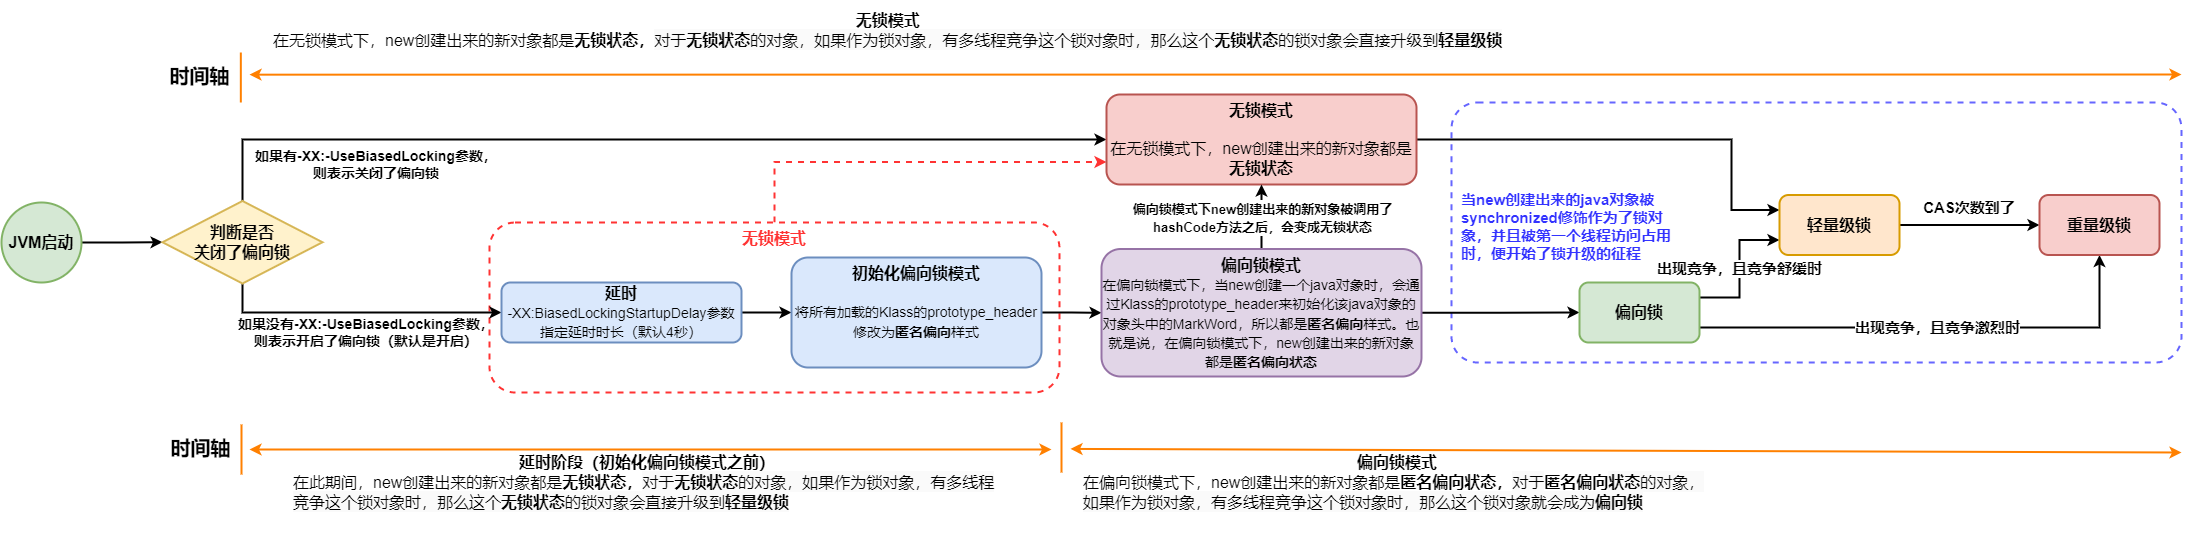

The diagram above was exported from draw.io. Its source (the exported page's mxGraphModel, read from the mxfile embedded in the PNG):
<mxGraphModel dx="1038" dy="641" grid="1" gridSize="10" guides="1" tooltips="1" connect="1" arrows="1" fold="1" page="1" pageScale="1" pageWidth="827" pageHeight="1169" math="0" shadow="0">
  <root>
    <mxCell id="0" />
    <mxCell id="1" parent="0" />
    <mxCell id="9Br8yp8FGWMTpkIi4DgU-2" value="" style="rounded=1;whiteSpace=wrap;html=1;dashed=1;strokeWidth=2;strokeColor=#6666FF;arcSize=10;" parent="1" vertex="1">
      <mxGeometry x="1520" y="140" width="730" height="260" as="geometry" />
    </mxCell>
    <mxCell id="vtKlY5Mc6cI-FL2dgMbP-28" style="edgeStyle=orthogonalEdgeStyle;rounded=0;orthogonalLoop=1;jettySize=auto;html=1;exitX=0.5;exitY=0;exitDx=0;exitDy=0;entryX=0;entryY=0.75;entryDx=0;entryDy=0;fontSize=16;fontColor=#FF3333;strokeColor=#FF3333;strokeWidth=2;dashed=1;" parent="1" source="vtKlY5Mc6cI-FL2dgMbP-27" target="vtKlY5Mc6cI-FL2dgMbP-5" edge="1">
      <mxGeometry relative="1" as="geometry" />
    </mxCell>
    <mxCell id="vtKlY5Mc6cI-FL2dgMbP-27" value="&lt;b&gt;&lt;font style=&quot;font-size: 16px&quot; color=&quot;#ff3333&quot;&gt;无锁模式&lt;/font&gt;&lt;/b&gt;" style="rounded=1;whiteSpace=wrap;html=1;fontSize=14;fontColor=#000000;strokeWidth=2;dashed=1;strokeColor=#FF3333;verticalAlign=top;" parent="1" vertex="1">
      <mxGeometry x="558" y="260" width="570" height="170" as="geometry" />
    </mxCell>
    <mxCell id="vtKlY5Mc6cI-FL2dgMbP-4" style="edgeStyle=orthogonalEdgeStyle;rounded=0;orthogonalLoop=1;jettySize=auto;html=1;exitX=1;exitY=0.5;exitDx=0;exitDy=0;entryX=0;entryY=0.5;entryDx=0;entryDy=0;fontSize=16;strokeWidth=2;" parent="1" source="vtKlY5Mc6cI-FL2dgMbP-1" target="vtKlY5Mc6cI-FL2dgMbP-3" edge="1">
      <mxGeometry relative="1" as="geometry" />
    </mxCell>
    <mxCell id="vtKlY5Mc6cI-FL2dgMbP-1" value="JVM启动" style="ellipse;whiteSpace=wrap;html=1;aspect=fixed;strokeWidth=2;fillColor=#d5e8d4;strokeColor=#82b366;fontSize=16;fontStyle=1" parent="1" vertex="1">
      <mxGeometry x="70" y="240" width="80" height="80" as="geometry" />
    </mxCell>
    <mxCell id="vtKlY5Mc6cI-FL2dgMbP-7" style="edgeStyle=orthogonalEdgeStyle;rounded=0;orthogonalLoop=1;jettySize=auto;html=1;exitX=0.5;exitY=1;exitDx=0;exitDy=0;entryX=0;entryY=0.5;entryDx=0;entryDy=0;fontSize=16;strokeWidth=2;" parent="1" source="vtKlY5Mc6cI-FL2dgMbP-3" target="vtKlY5Mc6cI-FL2dgMbP-6" edge="1">
      <mxGeometry relative="1" as="geometry" />
    </mxCell>
    <mxCell id="vtKlY5Mc6cI-FL2dgMbP-9" style="edgeStyle=orthogonalEdgeStyle;rounded=0;orthogonalLoop=1;jettySize=auto;html=1;exitX=0.5;exitY=0;exitDx=0;exitDy=0;entryX=0;entryY=0.5;entryDx=0;entryDy=0;fontSize=14;strokeWidth=2;" parent="1" source="vtKlY5Mc6cI-FL2dgMbP-3" target="vtKlY5Mc6cI-FL2dgMbP-5" edge="1">
      <mxGeometry relative="1" as="geometry" />
    </mxCell>
    <mxCell id="vtKlY5Mc6cI-FL2dgMbP-3" value="判断是否&lt;br&gt;关闭了偏向锁" style="rhombus;whiteSpace=wrap;html=1;fontSize=16;strokeWidth=2;fillColor=#fff2cc;strokeColor=#d6b656;fontStyle=1" parent="1" vertex="1">
      <mxGeometry x="231" y="238.5" width="160" height="82.5" as="geometry" />
    </mxCell>
    <mxCell id="vtKlY5Mc6cI-FL2dgMbP-33" style="edgeStyle=orthogonalEdgeStyle;rounded=0;orthogonalLoop=1;jettySize=auto;html=1;exitX=1;exitY=0.5;exitDx=0;exitDy=0;entryX=0;entryY=0.25;entryDx=0;entryDy=0;fontSize=16;fontColor=#FF3333;strokeColor=#000000;strokeWidth=2;" parent="1" source="vtKlY5Mc6cI-FL2dgMbP-5" target="vtKlY5Mc6cI-FL2dgMbP-31" edge="1">
      <mxGeometry relative="1" as="geometry">
        <Array as="points">
          <mxPoint x="1800" y="177" />
          <mxPoint x="1800" y="248" />
        </Array>
      </mxGeometry>
    </mxCell>
    <mxCell id="vtKlY5Mc6cI-FL2dgMbP-5" value="无锁模式&lt;br&gt;&lt;br&gt;&lt;span style=&quot;text-align: left ; font-weight: normal&quot;&gt;在无锁模式下，new创建出来的新对象都是&lt;/span&gt;&lt;span style=&quot;text-align: left&quot;&gt;无锁状态&lt;/span&gt;" style="rounded=1;whiteSpace=wrap;html=1;fontSize=16;strokeWidth=2;fillColor=#f8cecc;strokeColor=#b85450;fontStyle=1;verticalAlign=top;" parent="1" vertex="1">
      <mxGeometry x="1175" y="132" width="310" height="90" as="geometry" />
    </mxCell>
    <mxCell id="vtKlY5Mc6cI-FL2dgMbP-12" style="edgeStyle=orthogonalEdgeStyle;rounded=0;orthogonalLoop=1;jettySize=auto;html=1;exitX=1;exitY=0.5;exitDx=0;exitDy=0;entryX=0;entryY=0.5;entryDx=0;entryDy=0;fontSize=14;strokeWidth=2;" parent="1" source="vtKlY5Mc6cI-FL2dgMbP-6" target="vtKlY5Mc6cI-FL2dgMbP-11" edge="1">
      <mxGeometry relative="1" as="geometry" />
    </mxCell>
    <mxCell id="vtKlY5Mc6cI-FL2dgMbP-6" value="&lt;b&gt;延时&lt;/b&gt;&lt;br&gt;&lt;font style=&quot;font-size: 14px&quot;&gt;-XX:BiasedLockingStartupDelay参数指定延时时长（默认4秒）&lt;/font&gt;" style="rounded=1;whiteSpace=wrap;html=1;fontSize=16;strokeWidth=2;fillColor=#dae8fc;strokeColor=#6c8ebf;" parent="1" vertex="1">
      <mxGeometry x="570" y="320" width="240" height="60" as="geometry" />
    </mxCell>
    <mxCell id="vtKlY5Mc6cI-FL2dgMbP-8" value="如果有-XX:-UseBiasedLocking参数，&lt;br&gt;则表示关闭了偏向锁" style="text;html=1;strokeColor=none;fillColor=none;align=center;verticalAlign=middle;whiteSpace=wrap;rounded=0;fontSize=14;fontStyle=1" parent="1" vertex="1">
      <mxGeometry x="320" y="182" width="250" height="40" as="geometry" />
    </mxCell>
    <mxCell id="vtKlY5Mc6cI-FL2dgMbP-10" value="如果没有-XX:-UseBiasedLocking参数，&lt;br style=&quot;font-size: 14px;&quot;&gt;则表示开启了偏向锁（默认是开启）" style="text;html=1;strokeColor=none;fillColor=none;align=center;verticalAlign=middle;whiteSpace=wrap;rounded=0;fontSize=14;fontStyle=1" parent="1" vertex="1">
      <mxGeometry x="300" y="350" width="270" height="40" as="geometry" />
    </mxCell>
    <mxCell id="vtKlY5Mc6cI-FL2dgMbP-21" style="edgeStyle=orthogonalEdgeStyle;rounded=0;orthogonalLoop=1;jettySize=auto;html=1;exitX=1;exitY=0.5;exitDx=0;exitDy=0;entryX=0;entryY=0.5;entryDx=0;entryDy=0;fontSize=14;strokeColor=#000000;strokeWidth=2;" parent="1" source="vtKlY5Mc6cI-FL2dgMbP-11" target="vtKlY5Mc6cI-FL2dgMbP-20" edge="1">
      <mxGeometry relative="1" as="geometry" />
    </mxCell>
    <mxCell id="vtKlY5Mc6cI-FL2dgMbP-11" value="&lt;b&gt;初始化偏向锁模式&lt;br&gt;&lt;/b&gt;&lt;br&gt;&lt;font style=&quot;font-size: 14px&quot;&gt;将所有加载的Klass的prototype_header修改为&lt;b&gt;匿名偏向&lt;/b&gt;样式&lt;/font&gt;" style="rounded=1;whiteSpace=wrap;html=1;fontSize=16;strokeWidth=2;fillColor=#dae8fc;strokeColor=#6c8ebf;verticalAlign=top;" parent="1" vertex="1">
      <mxGeometry x="860" y="295" width="250" height="110" as="geometry" />
    </mxCell>
    <mxCell id="vtKlY5Mc6cI-FL2dgMbP-13" value="" style="endArrow=classic;startArrow=classic;html=1;rounded=0;fontSize=14;strokeWidth=2;strokeColor=#FF8000;" parent="1" edge="1">
      <mxGeometry width="50" height="50" relative="1" as="geometry">
        <mxPoint x="318" y="487" as="sourcePoint" />
        <mxPoint x="1120" y="487" as="targetPoint" />
      </mxGeometry>
    </mxCell>
    <mxCell id="vtKlY5Mc6cI-FL2dgMbP-14" value="" style="endArrow=none;html=1;rounded=0;fontSize=14;strokeWidth=2;strokeColor=#FF8000;" parent="1" edge="1">
      <mxGeometry width="50" height="50" relative="1" as="geometry">
        <mxPoint x="1130" y="510" as="sourcePoint" />
        <mxPoint x="1130" y="460" as="targetPoint" />
      </mxGeometry>
    </mxCell>
    <mxCell id="vtKlY5Mc6cI-FL2dgMbP-15" value="" style="endArrow=none;html=1;rounded=0;fontSize=14;strokeWidth=2;strokeColor=#FF8000;" parent="1" edge="1">
      <mxGeometry width="50" height="50" relative="1" as="geometry">
        <mxPoint x="310" y="512" as="sourcePoint" />
        <mxPoint x="310" y="462" as="targetPoint" />
      </mxGeometry>
    </mxCell>
    <mxCell id="vtKlY5Mc6cI-FL2dgMbP-18" value="时间轴" style="text;html=1;strokeColor=none;fillColor=none;align=center;verticalAlign=middle;whiteSpace=wrap;rounded=0;fontSize=20;fontStyle=1" parent="1" vertex="1">
      <mxGeometry x="229" y="470" width="81" height="30" as="geometry" />
    </mxCell>
    <mxCell id="vtKlY5Mc6cI-FL2dgMbP-19" value="&lt;div style=&quot;text-align: center&quot;&gt;&lt;span&gt;延时阶段（初始化偏向锁模式之前）&lt;/span&gt;&lt;/div&gt;&lt;span style=&quot;font-weight: normal&quot;&gt;在此期间，new创建出来的新对象都是&lt;/span&gt;无锁状态，&lt;span style=&quot;font-family: &amp;#34;source sans pro&amp;#34; , sans-serif ; font-weight: 400 ; background-color: rgb(250 , 250 , 250)&quot;&gt;对于&lt;/span&gt;&lt;span style=&quot;font-family: &amp;#34;source sans pro&amp;#34; , sans-serif ; background-color: rgb(250 , 250 , 250)&quot;&gt;无锁状态&lt;/span&gt;&lt;span style=&quot;font-family: &amp;#34;source sans pro&amp;#34; , sans-serif ; font-weight: 400 ; background-color: rgb(250 , 250 , 250)&quot;&gt;的对象，如果作为锁对象，有多线程竞争这个锁对象时，那么这个&lt;/span&gt;&lt;span style=&quot;font-family: &amp;#34;source sans pro&amp;#34; , sans-serif ; background-color: rgb(250 , 250 , 250)&quot;&gt;无锁状态&lt;/span&gt;&lt;span style=&quot;font-family: &amp;#34;source sans pro&amp;#34; , sans-serif ; font-weight: 400 ; background-color: rgb(250 , 250 , 250)&quot;&gt;的锁对象会直接升级到&lt;/span&gt;&lt;span style=&quot;font-family: &amp;#34;source sans pro&amp;#34; , sans-serif ; background-color: rgb(250 , 250 , 250)&quot;&gt;轻量级锁&lt;/span&gt;" style="text;html=1;strokeColor=none;fillColor=none;align=left;verticalAlign=middle;whiteSpace=wrap;rounded=0;fontSize=16;fontStyle=1" parent="1" vertex="1">
      <mxGeometry x="360" y="470" width="710" height="100" as="geometry" />
    </mxCell>
    <mxCell id="vtKlY5Mc6cI-FL2dgMbP-34" style="edgeStyle=orthogonalEdgeStyle;rounded=0;orthogonalLoop=1;jettySize=auto;html=1;exitX=1;exitY=0.5;exitDx=0;exitDy=0;entryX=0;entryY=0.5;entryDx=0;entryDy=0;fontSize=16;fontColor=#FF3333;strokeColor=#000000;strokeWidth=2;" parent="1" source="vtKlY5Mc6cI-FL2dgMbP-20" target="vtKlY5Mc6cI-FL2dgMbP-30" edge="1">
      <mxGeometry relative="1" as="geometry" />
    </mxCell>
    <mxCell id="9Br8yp8FGWMTpkIi4DgU-9" style="edgeStyle=orthogonalEdgeStyle;rounded=0;orthogonalLoop=1;jettySize=auto;html=1;exitX=0.5;exitY=0;exitDx=0;exitDy=0;entryX=0.5;entryY=1;entryDx=0;entryDy=0;fontSize=14;fontColor=#3333FF;strokeColor=#000000;strokeWidth=2;" parent="1" source="vtKlY5Mc6cI-FL2dgMbP-20" target="vtKlY5Mc6cI-FL2dgMbP-5" edge="1">
      <mxGeometry relative="1" as="geometry" />
    </mxCell>
    <mxCell id="9Br8yp8FGWMTpkIi4DgU-10" value="&lt;b style=&quot;font-size: 13px&quot;&gt;&lt;font style=&quot;font-size: 13px&quot; color=&quot;#000000&quot;&gt;偏向锁模式下new创建出来的新对象被调用了&lt;br&gt;hashCode方法之后，会变成无锁状态&lt;/font&gt;&lt;/b&gt;" style="edgeLabel;html=1;align=center;verticalAlign=middle;resizable=0;points=[];fontSize=15;fontColor=#3333FF;" parent="9Br8yp8FGWMTpkIi4DgU-9" vertex="1" connectable="0">
      <mxGeometry x="0.1265" relative="1" as="geometry">
        <mxPoint y="4" as="offset" />
      </mxGeometry>
    </mxCell>
    <mxCell id="vtKlY5Mc6cI-FL2dgMbP-20" value="偏向锁模式&lt;br&gt;&lt;font style=&quot;font-size: 14px&quot;&gt;&lt;font style=&quot;font-weight: normal ; font-size: 14px&quot;&gt;在偏向锁模式下，当new创建一个java对象时，会通过Klass的prototype_header来初始化该java对象的对象头中的MarkWord，所以都是&lt;/font&gt;&lt;font style=&quot;font-size: 14px&quot;&gt;匿名偏向&lt;/font&gt;&lt;font style=&quot;font-weight: normal ; font-size: 14px&quot;&gt;样式。也就是说，&lt;/font&gt;&lt;span style=&quot;font-weight: 400&quot;&gt;在偏向锁模式下，&lt;/span&gt;&lt;span style=&quot;font-weight: 400 ; text-align: left&quot;&gt;new创建出来的新对象都是&lt;/span&gt;&lt;span style=&quot;text-align: left&quot;&gt;匿名偏向状态&lt;/span&gt;&lt;/font&gt;" style="rounded=1;whiteSpace=wrap;html=1;fontSize=16;strokeWidth=2;fillColor=#e1d5e7;strokeColor=#9673a6;fontStyle=1;verticalAlign=top;" parent="1" vertex="1">
      <mxGeometry x="1170" y="286.5" width="320" height="127.5" as="geometry" />
    </mxCell>
    <mxCell id="vtKlY5Mc6cI-FL2dgMbP-22" value="" style="endArrow=classic;startArrow=classic;html=1;rounded=0;fontSize=14;strokeWidth=2;strokeColor=#FF8000;" parent="1" edge="1">
      <mxGeometry width="50" height="50" relative="1" as="geometry">
        <mxPoint x="1138.9999999999998" y="486.41" as="sourcePoint" />
        <mxPoint x="2250" y="490" as="targetPoint" />
      </mxGeometry>
    </mxCell>
    <mxCell id="vtKlY5Mc6cI-FL2dgMbP-23" value="" style="endArrow=none;html=1;rounded=0;fontSize=14;strokeWidth=2;strokeColor=#FF8000;" parent="1" edge="1">
      <mxGeometry width="50" height="50" relative="1" as="geometry">
        <mxPoint x="309.33" y="140" as="sourcePoint" />
        <mxPoint x="309.33" y="90" as="targetPoint" />
      </mxGeometry>
    </mxCell>
    <mxCell id="vtKlY5Mc6cI-FL2dgMbP-24" value="时间轴" style="text;html=1;strokeColor=none;fillColor=none;align=center;verticalAlign=middle;whiteSpace=wrap;rounded=0;fontSize=20;fontStyle=1" parent="1" vertex="1">
      <mxGeometry x="228.33" y="98" width="81" height="30" as="geometry" />
    </mxCell>
    <mxCell id="vtKlY5Mc6cI-FL2dgMbP-25" value="" style="endArrow=classic;startArrow=classic;html=1;rounded=0;fontSize=14;strokeWidth=2;strokeColor=#FF8000;" parent="1" edge="1">
      <mxGeometry width="50" height="50" relative="1" as="geometry">
        <mxPoint x="318" y="112.17" as="sourcePoint" />
        <mxPoint x="2250" y="112" as="targetPoint" />
      </mxGeometry>
    </mxCell>
    <mxCell id="vtKlY5Mc6cI-FL2dgMbP-26" value="&lt;div style=&quot;text-align: center&quot;&gt;&lt;span&gt;偏向锁模式&lt;/span&gt;&lt;/div&gt;&lt;span style=&quot;font-weight: 400&quot;&gt;在偏向锁模式下，&lt;/span&gt;&lt;span style=&quot;font-weight: normal&quot;&gt;new创建出来的新对象都是&lt;/span&gt;匿名偏向状态，&lt;span style=&quot;font-family: &amp;#34;source sans pro&amp;#34; , sans-serif ; font-weight: 400 ; background-color: rgb(250 , 250 , 250)&quot;&gt;对于&lt;/span&gt;匿名偏向&lt;span style=&quot;font-family: &amp;#34;source sans pro&amp;#34; , sans-serif ; background-color: rgb(250 , 250 , 250)&quot;&gt;状态&lt;/span&gt;&lt;span style=&quot;font-family: &amp;#34;source sans pro&amp;#34; , sans-serif ; font-weight: 400 ; background-color: rgb(250 , 250 , 250)&quot;&gt;的对象，如果作为锁对象，有多线程竞争这个锁对象时，那么这个锁对象就会成为&lt;/span&gt;&lt;span style=&quot;font-family: &amp;#34;source sans pro&amp;#34; , sans-serif ; background-color: rgb(250 , 250 , 250)&quot;&gt;偏向锁&lt;/span&gt;" style="text;html=1;strokeColor=none;fillColor=none;align=left;verticalAlign=middle;whiteSpace=wrap;rounded=0;fontSize=16;fontStyle=1" parent="1" vertex="1">
      <mxGeometry x="1150" y="470" width="630" height="100" as="geometry" />
    </mxCell>
    <mxCell id="vtKlY5Mc6cI-FL2dgMbP-29" value="&lt;div style=&quot;text-align: center&quot;&gt;&lt;span&gt;无锁模式&lt;/span&gt;&lt;/div&gt;&lt;span style=&quot;font-weight: normal&quot;&gt;在无锁模式下，new创建出来的新对象都是&lt;/span&gt;无锁状态，&lt;span style=&quot;font-family: &amp;#34;source sans pro&amp;#34; , sans-serif ; font-weight: 400 ; background-color: rgb(250 , 250 , 250)&quot;&gt;对于&lt;/span&gt;&lt;span style=&quot;font-family: &amp;#34;source sans pro&amp;#34; , sans-serif ; background-color: rgb(250 , 250 , 250)&quot;&gt;无锁状态&lt;/span&gt;&lt;span style=&quot;font-family: &amp;#34;source sans pro&amp;#34; , sans-serif ; font-weight: 400 ; background-color: rgb(250 , 250 , 250)&quot;&gt;的对象，如果作为锁对象，有多线程竞争这个锁对象时，那么这个&lt;/span&gt;&lt;span style=&quot;font-family: &amp;#34;source sans pro&amp;#34; , sans-serif ; background-color: rgb(250 , 250 , 250)&quot;&gt;无锁状态&lt;/span&gt;&lt;span style=&quot;font-family: &amp;#34;source sans pro&amp;#34; , sans-serif ; font-weight: 400 ; background-color: rgb(250 , 250 , 250)&quot;&gt;的锁对象会直接升级到&lt;/span&gt;&lt;span style=&quot;font-family: &amp;#34;source sans pro&amp;#34; , sans-serif ; background-color: rgb(250 , 250 , 250)&quot;&gt;轻量级锁&lt;/span&gt;" style="text;html=1;strokeColor=none;fillColor=none;align=left;verticalAlign=middle;whiteSpace=wrap;rounded=0;fontSize=16;fontStyle=1" parent="1" vertex="1">
      <mxGeometry x="340" y="38" width="1260" height="60" as="geometry" />
    </mxCell>
    <mxCell id="vtKlY5Mc6cI-FL2dgMbP-35" style="edgeStyle=orthogonalEdgeStyle;rounded=0;orthogonalLoop=1;jettySize=auto;html=1;exitX=1;exitY=0.25;exitDx=0;exitDy=0;entryX=0;entryY=0.75;entryDx=0;entryDy=0;fontSize=16;fontColor=#FF3333;strokeColor=#000000;strokeWidth=2;" parent="1" source="vtKlY5Mc6cI-FL2dgMbP-30" target="vtKlY5Mc6cI-FL2dgMbP-31" edge="1">
      <mxGeometry relative="1" as="geometry" />
    </mxCell>
    <mxCell id="9Br8yp8FGWMTpkIi4DgU-5" value="&lt;b style=&quot;font-size: 11px&quot;&gt;&lt;font style=&quot;font-size: 15px&quot;&gt;出现竞争，且竞争舒缓时&lt;/font&gt;&lt;/b&gt;" style="edgeLabel;html=1;align=center;verticalAlign=middle;resizable=0;points=[];fontSize=15;" parent="vtKlY5Mc6cI-FL2dgMbP-35" vertex="1" connectable="0">
      <mxGeometry x="0.2403" y="1" relative="1" as="geometry">
        <mxPoint y="15" as="offset" />
      </mxGeometry>
    </mxCell>
    <mxCell id="9Br8yp8FGWMTpkIi4DgU-3" style="edgeStyle=orthogonalEdgeStyle;rounded=0;orthogonalLoop=1;jettySize=auto;html=1;exitX=1;exitY=0.75;exitDx=0;exitDy=0;entryX=0.5;entryY=1;entryDx=0;entryDy=0;strokeColor=#000000;strokeWidth=2;" parent="1" source="vtKlY5Mc6cI-FL2dgMbP-30" target="vtKlY5Mc6cI-FL2dgMbP-32" edge="1">
      <mxGeometry relative="1" as="geometry" />
    </mxCell>
    <mxCell id="9Br8yp8FGWMTpkIi4DgU-4" value="&lt;b&gt;&lt;font style=&quot;font-size: 15px&quot;&gt;出现竞争，且竞争激烈时&lt;/font&gt;&lt;/b&gt;" style="edgeLabel;html=1;align=center;verticalAlign=middle;resizable=0;points=[];" parent="9Br8yp8FGWMTpkIi4DgU-3" vertex="1" connectable="0">
      <mxGeometry x="0.0023" y="1" relative="1" as="geometry">
        <mxPoint as="offset" />
      </mxGeometry>
    </mxCell>
    <mxCell id="vtKlY5Mc6cI-FL2dgMbP-30" value="&lt;b&gt;偏向锁&lt;/b&gt;" style="rounded=1;whiteSpace=wrap;html=1;fontSize=16;strokeColor=#82b366;strokeWidth=2;fillColor=#d5e8d4;" parent="1" vertex="1">
      <mxGeometry x="1648" y="320" width="120" height="60" as="geometry" />
    </mxCell>
    <mxCell id="vtKlY5Mc6cI-FL2dgMbP-36" style="edgeStyle=orthogonalEdgeStyle;rounded=0;orthogonalLoop=1;jettySize=auto;html=1;exitX=1;exitY=0.5;exitDx=0;exitDy=0;entryX=0;entryY=0.5;entryDx=0;entryDy=0;fontSize=16;fontColor=#FF3333;strokeColor=#000000;strokeWidth=2;" parent="1" source="vtKlY5Mc6cI-FL2dgMbP-31" target="vtKlY5Mc6cI-FL2dgMbP-32" edge="1">
      <mxGeometry relative="1" as="geometry" />
    </mxCell>
    <mxCell id="vtKlY5Mc6cI-FL2dgMbP-31" value="&lt;b&gt;轻量级锁&lt;/b&gt;" style="rounded=1;whiteSpace=wrap;html=1;fontSize=16;strokeColor=#d79b00;strokeWidth=2;fillColor=#ffe6cc;" parent="1" vertex="1">
      <mxGeometry x="1848" y="232.5" width="120" height="60" as="geometry" />
    </mxCell>
    <mxCell id="vtKlY5Mc6cI-FL2dgMbP-32" value="&lt;b&gt;重量级锁&lt;/b&gt;" style="rounded=1;whiteSpace=wrap;html=1;fontSize=16;strokeColor=#b85450;strokeWidth=2;fillColor=#f8cecc;" parent="1" vertex="1">
      <mxGeometry x="2108" y="232.5" width="120" height="60" as="geometry" />
    </mxCell>
    <mxCell id="9Br8yp8FGWMTpkIi4DgU-6" value="CAS次数到了" style="text;html=1;strokeColor=none;fillColor=none;align=center;verticalAlign=middle;whiteSpace=wrap;rounded=0;dashed=1;fontSize=15;fontStyle=1" parent="1" vertex="1">
      <mxGeometry x="1988" y="230" width="100" height="30" as="geometry" />
    </mxCell>
    <mxCell id="9Br8yp8FGWMTpkIi4DgU-8" value="&lt;font color=&quot;#3333ff&quot;&gt;&lt;b&gt;当new创建出来的java对象被synchronized修饰作为了锁对象，并且被第一个线程访问占用时，便开始了锁升级的征程&lt;/b&gt;&lt;/font&gt;" style="text;html=1;strokeColor=none;fillColor=none;align=left;verticalAlign=middle;whiteSpace=wrap;rounded=0;dashed=1;fontSize=15;" parent="1" vertex="1">
      <mxGeometry x="1528" y="230" width="224" height="67.5" as="geometry" />
    </mxCell>
  </root>
</mxGraphModel>